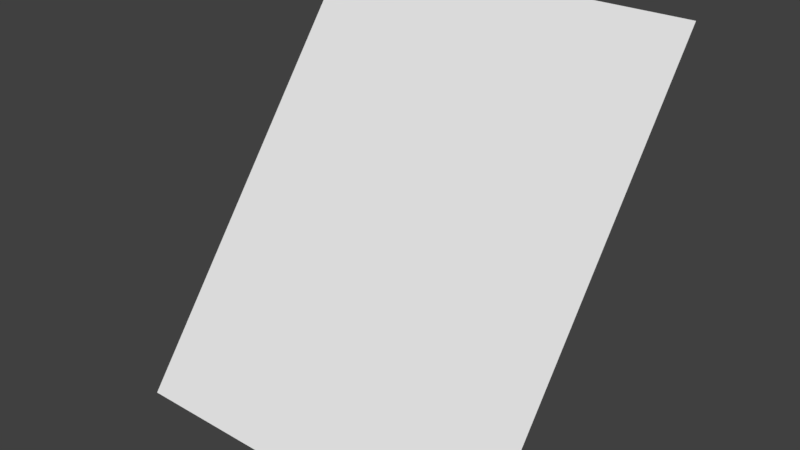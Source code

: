 # Source: genericLOD3card_192ofs.blend  (saved by Blender 2.79.0; exported with 4.5.12 LTS)
import bpy
from mathutils import Matrix  # noqa: F401  (used for matrix-valued properties, if any)

bpy.ops.wm.read_factory_settings(use_empty=True)
scene = bpy.context.scene
scene.name = 'Scene'

# ---- collections
col_collection_1 = bpy.data.collections.new('Collection 1'); scene.collection.children.link(col_collection_1)

# ---- world
world_world = bpy.data.worlds.new('World'); scene.world = world_world
world_world.color = (0.05088, 0.05088, 0.05088)
world_world.use_sun_shadow = False
world_world.sun_shadow_jitter_overblur = 0.0
world_world.cycles.sampling_method = 'MANUAL'

# ---- meshes
me_genericlod3card_mesh = bpy.data.meshes.new('genericLOD3card.mesh')
me_genericlod3card_mesh.from_pydata([(-1.28, 3.2, 1.28), (-1.28, 1.28, -1.28), (1.28, 3.2, 1.28), (1.28, 1.28, -1.28)], [], [(0, 1, 3, 2)])
_uv = me_genericlod3card_mesh.uv_layers.new(name='UVMap')
_uv.uv.foreach_set('vector', [0.0, 1.0, 0.0, 0.0, 1.0, 0.0, 1.0, 1.0])
me_genericlod3card_mesh.use_remesh_preserve_volume = False
me_genericlod3card_mesh.use_remesh_preserve_attributes = False
me_genericlod3card_mesh.use_mirror_vertex_groups = False
me_genericlod3card_mesh.update()

# ---- objects
ob_genericlod3card_192ofs_mesh = bpy.data.objects.new('genericLOD3card_192ofs_mesh', me_genericlod3card_mesh)

# ---- transforms, parenting, visibility, modifiers, constraints
ob_genericlod3card_192ofs_mesh.location = (0.0, 0.0, 0.0)
ob_genericlod3card_192ofs_mesh.lineart.crease_threshold = 0.0

# ---- collection membership
col_collection_1.objects.link(ob_genericlod3card_192ofs_mesh)

# ---- scene / render settings (as saved in the file)
scene.frame_start = 1; scene.frame_end = 2; scene.frame_set(1)
scene.render.engine = 'BLENDER_EEVEE_NEXT'
scene.render.resolution_percentage = 50
scene.render.dither_intensity = 0.0
scene.cycles.use_denoising = False
scene.cycles.samples = 128
scene.cycles.sampling_pattern = 'TABULATED_SOBOL'
scene.cycles.use_adaptive_sampling = False
scene.cycles.use_light_tree = False
scene.cycles.blur_glossy = 0.0
scene.cycles.sample_clamp_indirect = 0.0
scene.view_settings.view_transform = 'Standard'
bpy.context.view_layer.update()

# ---- added for rendering (the .blend has no active camera and no usable light): camera, sun
cam_auto = bpy.data.cameras.new('AutoCamera')
cam_auto.lens = 50.0
cam_auto.sensor_width = 36.0
cam_auto.clip_end = 1000.0
ob_auto_camera = bpy.data.objects.new('AutoCamera', cam_auto)
scene.collection.objects.link(ob_auto_camera)
ob_auto_camera.location = (3.79157, -2.30988, 3.03326)
ob_auto_camera.rotation_euler = (1.09748, -7.21219e-08, 0.694738)
scene.camera = ob_auto_camera
light_auto_sun = bpy.data.lights.new('AutoSun', 'SUN')
light_auto_sun.energy = 3.0
light_auto_sun.angle = 0.0523599
ob_auto_sun = bpy.data.objects.new('AutoSun', light_auto_sun)
scene.collection.objects.link(ob_auto_sun)
ob_auto_sun.rotation_euler = (0.872665, 0.174533, 0.523599)
bpy.context.view_layer.update()
